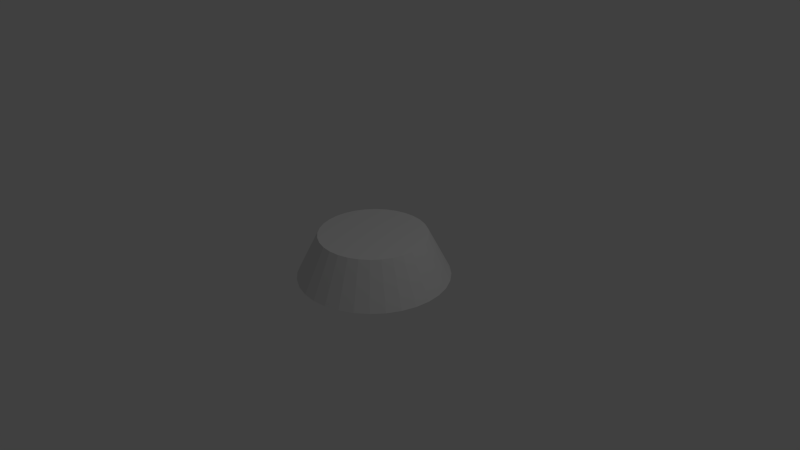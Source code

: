 # Source: engine.blend  (saved by Blender 2.66.1; exported with 4.5.12 LTS)
import bpy
from mathutils import Matrix  # noqa: F401  (used for matrix-valued properties, if any)

bpy.ops.wm.read_factory_settings(use_empty=True)
scene = bpy.context.scene
scene.name = 'Scene'

# ---- collections
col_collection_1 = bpy.data.collections.new('Collection 1'); scene.collection.children.link(col_collection_1)

# ---- world
world_world = bpy.data.worlds.new('World'); scene.world = world_world
world_world.color = (0.05088, 0.05088, 0.05088)
world_world.use_sun_shadow = False
world_world.sun_shadow_jitter_overblur = 0.0
world_world.cycles.sampling_method = 'MANUAL'
world_world.cycles.sample_map_resolution = 256

# ---- cameras
cam_camera = bpy.data.cameras.new('Camera')
cam_camera.clip_end = 100.0
cam_camera.lens = 35.0
cam_camera.sensor_width = 32.0
cam_camera.sensor_height = 18.0
cam_camera.ortho_scale = 7.314
cam_camera.dof.focus_distance = 0.0
cam_camera.dof.aperture_fstop = 128.0

# ---- lights
light_lamp = bpy.data.lights.new('Lamp', 'POINT')
light_lamp.transmission_factor = 0.0
light_lamp.cutoff_distance = 30.0
light_lamp.energy = 100.0
light_lamp.shadow_buffer_clip_start = 1.001
light_lamp.shadow_soft_size = 0.1
light_lamp.shadow_maximum_resolution = 0.006
light_lamp.use_absolute_resolution = True
light_lamp.cycles.use_multiple_importance_sampling = False

# ---- meshes
me_cone = bpy.data.meshes.new('Cone')
me_cone.from_pydata([(-0.1951, 0.9808, -1.0), (-0.3827, 0.9239, -1.0), (-0.2718, 0.6562, -0.4205), (-0.1386, 0.6966, -0.4205), (0.0, 1.0, -1.0), (0.0, 0.7102, -0.4205), (0.1951, 0.9808, -1.0), (-0.5556, 0.8315, -1.0), (-0.3946, 0.5905, -0.4205), (0.1386, 0.6966, -0.4205), (0.3827, 0.9239, -1.0), (-0.7071, 0.7071, -1.0), (-0.5022, 0.5022, -0.4205), (0.2718, 0.6562, -0.4205), (0.5556, 0.8315, -1.0), (-0.8315, 0.5556, -1.0), (-0.5905, 0.3946, -0.4205), (0.3946, 0.5905, -0.4205), (0.7071, 0.7071, -1.0), (-0.9239, 0.3827, -1.0), (-0.6562, 0.2718, -0.4205), (0.5022, 0.5022, -0.4205), (0.8315, 0.5556, -1.0), (-0.9808, 0.1951, -1.0), (-0.6966, 0.1386, -0.4205), (0.5905, 0.3946, -0.4205), (0.9239, 0.3827, -1.0), (-1.0, 9.656e-07, -1.0), (-0.7102, 6.858e-07, -0.4205), (0.6562, 0.2718, -0.4205), (0.9808, 0.1951, -1.0), (-0.9808, -0.1951, -1.0), (-0.6966, -0.1386, -0.4205), (0.6966, 0.1386, -0.4205), (1.0, 7.55e-08, -1.0), (-0.9239, -0.3827, -1.0), (-0.6562, -0.2718, -0.4205), (0.7102, 5.362e-08, -0.4205), (0.9808, -0.1951, -1.0), (-0.8315, -0.5556, -1.0), (-0.5905, -0.3946, -0.4205), (0.6966, -0.1386, -0.4205), (0.9239, -0.3827, -1.0), (-0.7071, -0.7071, -1.0), (-0.5022, -0.5022, -0.4205), (0.6562, -0.2718, -0.4205), (0.8315, -0.5556, -1.0), (-0.5556, -0.8315, -1.0), (-0.3946, -0.5905, -0.4205), (0.5905, -0.3946, -0.4205), (0.7071, -0.7071, -1.0), (-0.3827, -0.9239, -1.0), (-0.2718, -0.6562, -0.4205), (0.5022, -0.5022, -0.4205), (0.5556, -0.8315, -1.0), (-0.1951, -0.9808, -1.0), (-0.1386, -0.6966, -0.4205), (0.3946, -0.5905, -0.4205), (0.3827, -0.9239, -1.0), (-3.258e-07, -1.0, -1.0), (-2.314e-07, -0.7102, -0.4205), (0.2718, -0.6562, -0.4205), (0.1951, -0.9808, -1.0), (0.1386, -0.6966, -0.4205)], [], [(0, 1, 2, 3), (9, 6, 4, 5), (4, 0, 3, 5), (13, 10, 6, 9), (1, 7, 8, 2), (7, 11, 12, 8), (12, 11, 15, 16), (16, 15, 19, 20), (20, 19, 23, 24), (24, 23, 27, 28), (27, 31, 32, 28), (31, 35, 36, 32), (35, 39, 40, 36), (39, 43, 44, 40), (44, 43, 47, 48), (48, 47, 51, 52), (52, 51, 55, 56), (56, 55, 59, 60), (59, 62, 63, 60), (62, 58, 61, 63), (58, 54, 57, 61), (54, 50, 53, 57), (53, 50, 46, 49), (49, 46, 42, 45), (45, 42, 38, 41), (41, 38, 34, 37), (34, 30, 33, 37), (30, 26, 29, 33), (26, 22, 25, 29), (22, 18, 21, 25), (21, 18, 14, 17), (17, 14, 10, 13), (6, 0, 4), (1, 0, 6), (6, 10, 1), (10, 7, 1), (10, 14, 7), (14, 11, 7), (14, 18, 11), (18, 15, 11), (18, 22, 15), (22, 19, 15), (22, 26, 19), (26, 23, 19), (26, 30, 23), (30, 27, 23), (30, 34, 27), (34, 31, 27), (34, 38, 31), (38, 35, 31), (38, 42, 35), (42, 39, 35), (42, 46, 39), (46, 43, 39), (46, 50, 43), (50, 47, 43), (50, 54, 47), (54, 51, 47), (54, 58, 51), (58, 55, 51), (58, 62, 55), (62, 59, 55), (60, 5, 3, 56), (60, 63, 9, 5), (3, 2, 52, 56), (63, 61, 13, 9), (8, 48, 52, 2), (61, 57, 17, 13), (53, 21, 17, 57), (12, 44, 48, 8), (12, 16, 40, 44), (53, 49, 25, 21), (45, 29, 25, 49), (20, 36, 40, 16), (20, 24, 32, 36), (45, 41, 33, 29), (41, 37, 33), (24, 28, 32)])
me_cone.use_remesh_preserve_volume = False
me_cone.use_remesh_preserve_attributes = False
me_cone.use_mirror_vertex_groups = False
me_cone.update()

# ---- objects
ob_cone = bpy.data.objects.new('Cone', me_cone)
ob_lamp = bpy.data.objects.new('Lamp', light_lamp)
ob_camera = bpy.data.objects.new('Camera', cam_camera)

# ---- transforms, parenting, visibility, modifiers, constraints
ob_cone.location = (0.0, 0.0, 0.724)
ob_cone.scale = (1.005, 1.0, 1.0)
ob_cone.lineart.crease_threshold = 0.0
ob_lamp.location = (4.076, 1.005, 5.904)
ob_lamp.rotation_euler = (0.6503, 0.05522, 1.866)
ob_lamp.lock_rotations_4d = False
ob_lamp.empty_display_type = 'ARROWS'
ob_lamp.color = (0.0, 0.0, 0.0, 0.0)
ob_lamp.lineart.crease_threshold = 0.0
ob_camera.location = (7.481, -6.508, 5.344)
ob_camera.rotation_euler = (1.109, 0.01082, 0.8149)
ob_camera.lock_rotations_4d = False
ob_camera.empty_display_type = 'ARROWS'
ob_camera.color = (0.0, 0.0, 0.0, 0.0)
ob_camera.display_type = 'WIRE'
ob_camera.lineart.crease_threshold = 0.0

# ---- collection membership
col_collection_1.objects.link(ob_cone)
col_collection_1.objects.link(ob_lamp)
col_collection_1.objects.link(ob_camera)

# ---- scene / render settings (as saved in the file)
scene.camera = ob_camera
scene.frame_start = 1; scene.frame_end = 250; scene.frame_set(1)
scene.render.engine = 'BLENDER_EEVEE_NEXT'
scene.render.image_settings.color_mode = 'RGB'
scene.render.image_settings.compression = 90
scene.render.resolution_percentage = 50
scene.render.dither_intensity = 0.0
scene.render.bake_margin = 2
scene.cycles.use_denoising = False
scene.cycles.samples = 10
scene.cycles.sampling_pattern = 'TABULATED_SOBOL'
scene.cycles.light_sampling_threshold = 0.0
scene.cycles.use_adaptive_sampling = False
scene.cycles.use_light_tree = False
scene.cycles.blur_glossy = 0.0
scene.cycles.volume_bounces = 1
scene.cycles.pixel_filter_type = 'GAUSSIAN'
scene.cycles.sample_clamp_indirect = 0.0
scene.view_settings.view_transform = 'Standard'
bpy.context.view_layer.update()
